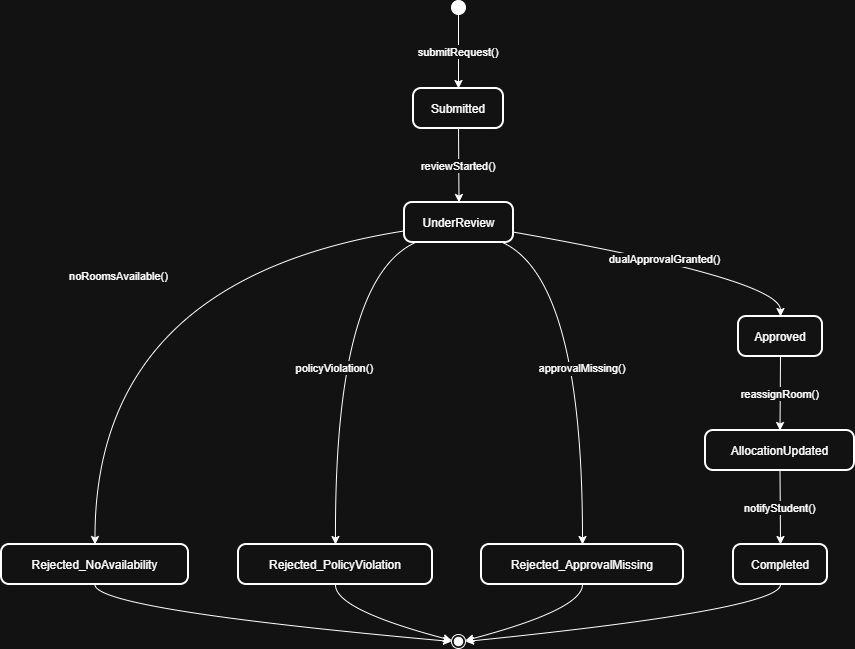

The diagram above was exported from draw.io. Its source (the exported page's mxGraphModel, read from the mxfile embedded in the PNG):
<mxGraphModel dx="1025" dy="498" grid="1" gridSize="10" guides="1" tooltips="1" connect="1" arrows="1" fold="1" page="1" pageScale="1" pageWidth="827" pageHeight="1169" math="0" shadow="0">
  <root>
    <mxCell id="0" />
    <mxCell id="1" parent="0" />
    <mxCell id="RZe3EF-JGM9hkBFRGmzP-1" parent="1" style="ellipse;fillColor=strokeColor;" value="" vertex="1">
      <mxGeometry height="14" width="14" x="470" y="20" as="geometry" />
    </mxCell>
    <mxCell id="RZe3EF-JGM9hkBFRGmzP-2" parent="1" style="rounded=1;arcSize=20;strokeWidth=2" value="Submitted" vertex="1">
      <mxGeometry height="40" width="90" x="432" y="108" as="geometry" />
    </mxCell>
    <mxCell id="RZe3EF-JGM9hkBFRGmzP-3" parent="1" style="rounded=1;arcSize=20;strokeWidth=2" value="UnderReview" vertex="1">
      <mxGeometry height="40" width="109" x="423" y="222" as="geometry" />
    </mxCell>
    <mxCell id="RZe3EF-JGM9hkBFRGmzP-4" parent="1" style="rounded=1;arcSize=20;strokeWidth=2" value="Approved" vertex="1">
      <mxGeometry height="40" width="84" x="757" y="336" as="geometry" />
    </mxCell>
    <mxCell id="RZe3EF-JGM9hkBFRGmzP-5" parent="1" style="rounded=1;arcSize=20;strokeWidth=2" value="Rejected_NoAvailability" vertex="1">
      <mxGeometry height="40" width="187" x="20" y="564" as="geometry" />
    </mxCell>
    <mxCell id="RZe3EF-JGM9hkBFRGmzP-6" parent="1" style="rounded=1;arcSize=20;strokeWidth=2" value="Rejected_PolicyViolation" vertex="1">
      <mxGeometry height="40" width="194" x="257" y="564" as="geometry" />
    </mxCell>
    <mxCell id="RZe3EF-JGM9hkBFRGmzP-7" parent="1" style="rounded=1;arcSize=20;strokeWidth=2" value="Rejected_ApprovalMissing" vertex="1">
      <mxGeometry height="40" width="202" x="500" y="564" as="geometry" />
    </mxCell>
    <mxCell id="RZe3EF-JGM9hkBFRGmzP-8" parent="1" style="rounded=1;arcSize=20;strokeWidth=2" value="AllocationUpdated" vertex="1">
      <mxGeometry height="40" width="149" x="724" y="450" as="geometry" />
    </mxCell>
    <mxCell id="RZe3EF-JGM9hkBFRGmzP-9" parent="1" style="rounded=1;arcSize=20;strokeWidth=2" value="Completed" vertex="1">
      <mxGeometry height="40" width="94" x="752" y="564" as="geometry" />
    </mxCell>
    <mxCell id="RZe3EF-JGM9hkBFRGmzP-10" parent="1" style="ellipse;shape=endState;fillColor=strokeColor;" value="" vertex="1">
      <mxGeometry height="14" width="14" x="470" y="654" as="geometry" />
    </mxCell>
    <mxCell id="RZe3EF-JGM9hkBFRGmzP-11" edge="1" parent="1" source="RZe3EF-JGM9hkBFRGmzP-1" style="curved=1;startArrow=none;;exitX=0.52;exitY=1;entryX=0.5;entryY=0;rounded=0;" target="RZe3EF-JGM9hkBFRGmzP-2" value="submitRequest()">
      <mxGeometry relative="1" as="geometry">
        <Array as="points" />
      </mxGeometry>
    </mxCell>
    <mxCell id="RZe3EF-JGM9hkBFRGmzP-12" edge="1" parent="1" source="RZe3EF-JGM9hkBFRGmzP-2" style="curved=1;startArrow=none;;exitX=0.5;exitY=1;entryX=0.5;entryY=0;rounded=0;" target="RZe3EF-JGM9hkBFRGmzP-3" value="reviewStarted()">
      <mxGeometry relative="1" as="geometry">
        <Array as="points" />
      </mxGeometry>
    </mxCell>
    <mxCell id="RZe3EF-JGM9hkBFRGmzP-13" edge="1" parent="1" source="RZe3EF-JGM9hkBFRGmzP-3" style="curved=1;startArrow=none;;exitX=1;exitY=0.74;entryX=0.5;entryY=0;rounded=0;" target="RZe3EF-JGM9hkBFRGmzP-4" value="dualApprovalGranted()">
      <mxGeometry relative="1" as="geometry">
        <Array as="points">
          <mxPoint x="799" y="299" />
        </Array>
      </mxGeometry>
    </mxCell>
    <mxCell id="RZe3EF-JGM9hkBFRGmzP-14" edge="1" parent="1" source="RZe3EF-JGM9hkBFRGmzP-3" style="curved=1;startArrow=none;;exitX=0;exitY=0.71;entryX=0.5;entryY=0;rounded=0;" target="RZe3EF-JGM9hkBFRGmzP-5" value="noRoomsAvailable()">
      <mxGeometry relative="1" as="geometry">
        <Array as="points">
          <mxPoint x="113" y="299" />
        </Array>
      </mxGeometry>
    </mxCell>
    <mxCell id="RZe3EF-JGM9hkBFRGmzP-15" edge="1" parent="1" source="RZe3EF-JGM9hkBFRGmzP-3" style="curved=1;startArrow=none;;exitX=0.1;exitY=1;entryX=0.5;entryY=0;rounded=0;" target="RZe3EF-JGM9hkBFRGmzP-6" value="policyViolation()">
      <mxGeometry relative="1" as="geometry">
        <Array as="points">
          <mxPoint x="353" y="299" />
        </Array>
      </mxGeometry>
    </mxCell>
    <mxCell id="RZe3EF-JGM9hkBFRGmzP-16" edge="1" parent="1" source="RZe3EF-JGM9hkBFRGmzP-3" style="curved=1;startArrow=none;;exitX=0.9;exitY=1;entryX=0.5;entryY=0;rounded=0;" target="RZe3EF-JGM9hkBFRGmzP-7" value="approvalMissing()">
      <mxGeometry relative="1" as="geometry">
        <Array as="points">
          <mxPoint x="601" y="299" />
        </Array>
      </mxGeometry>
    </mxCell>
    <mxCell id="RZe3EF-JGM9hkBFRGmzP-17" edge="1" parent="1" source="RZe3EF-JGM9hkBFRGmzP-4" style="curved=1;startArrow=none;;exitX=0.5;exitY=1;entryX=0.5;entryY=0;rounded=0;" target="RZe3EF-JGM9hkBFRGmzP-8" value="reassignRoom()">
      <mxGeometry relative="1" as="geometry">
        <Array as="points" />
      </mxGeometry>
    </mxCell>
    <mxCell id="RZe3EF-JGM9hkBFRGmzP-18" edge="1" parent="1" source="RZe3EF-JGM9hkBFRGmzP-8" style="curved=1;startArrow=none;;exitX=0.5;exitY=1;entryX=0.5;entryY=0;rounded=0;" target="RZe3EF-JGM9hkBFRGmzP-9" value="notifyStudent()">
      <mxGeometry relative="1" as="geometry">
        <Array as="points" />
      </mxGeometry>
    </mxCell>
    <mxCell id="RZe3EF-JGM9hkBFRGmzP-19" edge="1" parent="1" source="RZe3EF-JGM9hkBFRGmzP-5" style="curved=1;startArrow=none;;exitX=0.5;exitY=1;entryX=0.02;entryY=0.46;rounded=0;" target="RZe3EF-JGM9hkBFRGmzP-10" value="">
      <mxGeometry relative="1" as="geometry">
        <Array as="points">
          <mxPoint x="113" y="629" />
        </Array>
      </mxGeometry>
    </mxCell>
    <mxCell id="RZe3EF-JGM9hkBFRGmzP-20" edge="1" parent="1" source="RZe3EF-JGM9hkBFRGmzP-6" style="curved=1;startArrow=none;;exitX=0.5;exitY=1;entryX=0.02;entryY=0.37;rounded=0;" target="RZe3EF-JGM9hkBFRGmzP-10" value="">
      <mxGeometry relative="1" as="geometry">
        <Array as="points">
          <mxPoint x="353" y="629" />
        </Array>
      </mxGeometry>
    </mxCell>
    <mxCell id="RZe3EF-JGM9hkBFRGmzP-21" edge="1" parent="1" source="RZe3EF-JGM9hkBFRGmzP-7" style="curved=1;startArrow=none;;exitX=0.5;exitY=1;entryX=1.02;entryY=0.37;rounded=0;" target="RZe3EF-JGM9hkBFRGmzP-10" value="">
      <mxGeometry relative="1" as="geometry">
        <Array as="points">
          <mxPoint x="601" y="629" />
        </Array>
      </mxGeometry>
    </mxCell>
    <mxCell id="RZe3EF-JGM9hkBFRGmzP-22" edge="1" parent="1" source="RZe3EF-JGM9hkBFRGmzP-9" style="curved=1;startArrow=none;;exitX=0.5;exitY=1;entryX=1.02;entryY=0.45;rounded=0;" target="RZe3EF-JGM9hkBFRGmzP-10" value="">
      <mxGeometry relative="1" as="geometry">
        <Array as="points">
          <mxPoint x="799" y="629" />
        </Array>
      </mxGeometry>
    </mxCell>
  </root>
</mxGraphModel>